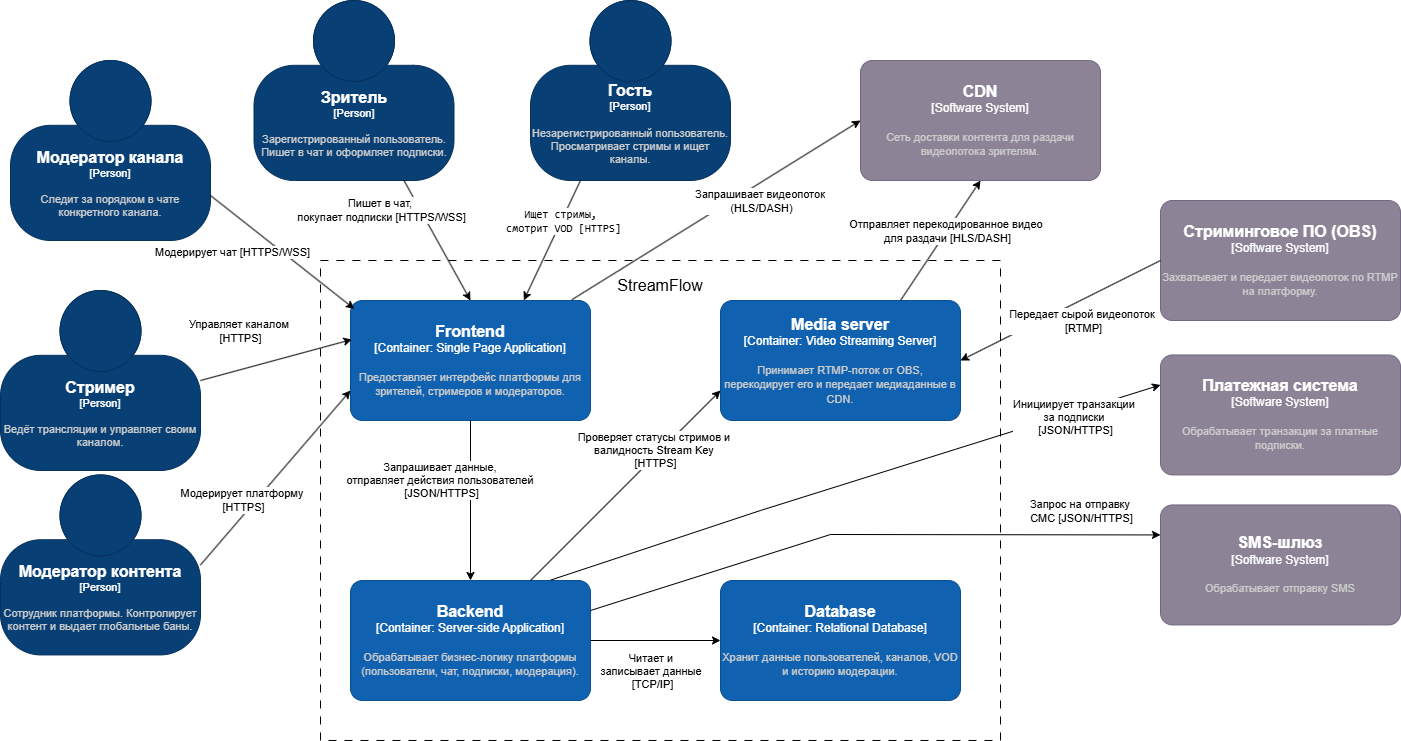

The diagram above was exported from draw.io. Its source (the exported page's mxGraphModel, read from the mxfile embedded in the PNG):
<mxGraphModel dx="1827" dy="1994" grid="1" gridSize="10" guides="1" tooltips="1" connect="1" arrows="1" fold="1" page="1" pageScale="1" pageWidth="827" pageHeight="1169" math="0" shadow="0">
  <root>
    <mxCell id="0" />
    <mxCell id="1" parent="0" />
    <mxCell id="NScCea2mdAzBTPMXN8Ee-49" parent="1" style="rounded=0;whiteSpace=wrap;html=1;dashed=1;dashPattern=8 8;" value="" vertex="1">
      <mxGeometry height="480" width="680" x="480" y="120" as="geometry" />
    </mxCell>
    <object placeholders="1" c4Name="CDN" c4Type="Software System" c4Description="Сеть доставки контента для раздачи видеопотока зрителям." label="&lt;font style=&quot;font-size: 16px&quot;&gt;&lt;b&gt;%c4Name%&lt;/b&gt;&lt;/font&gt;&lt;div&gt;[%c4Type%]&lt;/div&gt;&lt;br&gt;&lt;div&gt;&lt;font style=&quot;font-size: 11px&quot;&gt;&lt;font color=&quot;#cccccc&quot;&gt;%c4Description%&lt;/font&gt;&lt;/div&gt;" id="NScCea2mdAzBTPMXN8Ee-19">
      <mxCell parent="1" style="rounded=1;whiteSpace=wrap;html=1;labelBackgroundColor=none;fillColor=#8C8496;fontColor=#ffffff;align=center;arcSize=10;strokeColor=#736782;metaEdit=1;resizable=0;points=[[0.25,0,0],[0.5,0,0],[0.75,0,0],[1,0.25,0],[1,0.5,0],[1,0.75,0],[0.75,1,0],[0.5,1,0],[0.25,1,0],[0,0.75,0],[0,0.5,0],[0,0.25,0]];" vertex="1">
        <mxGeometry height="120" width="240" x="1020" y="-80" as="geometry" />
      </mxCell>
    </object>
    <object placeholders="1" c4Name="Гость" c4Type="Person" c4Description="Незарегистрированный пользователь. Просматривает стримы и ищет каналы." label="&lt;font style=&quot;font-size: 16px&quot;&gt;&lt;b&gt;%c4Name%&lt;/b&gt;&lt;/font&gt;&lt;div&gt;[%c4Type%]&lt;/div&gt;&lt;br&gt;&lt;div&gt;&lt;font style=&quot;font-size: 11px&quot;&gt;&lt;font color=&quot;#cccccc&quot;&gt;%c4Description%&lt;/font&gt;&lt;/div&gt;" id="NScCea2mdAzBTPMXN8Ee-20">
      <mxCell parent="1" style="html=1;fontSize=11;dashed=0;whiteSpace=wrap;fillColor=#083F75;strokeColor=#06315C;fontColor=#ffffff;shape=mxgraph.c4.person2;align=center;metaEdit=1;points=[[0.5,0,0],[1,0.5,0],[1,0.75,0],[0.75,1,0],[0.5,1,0],[0.25,1,0],[0,0.75,0],[0,0.5,0]];resizable=0;" vertex="1">
        <mxGeometry height="180" width="200" x="690" y="-140" as="geometry" />
      </mxCell>
    </object>
    <object placeholders="1" c4Name="Стриминговое ПО (OBS)" c4Type="Software System" c4Description="Захватывает и передает видеопоток по RTMP на платформу." label="&lt;font style=&quot;font-size: 16px&quot;&gt;&lt;b&gt;%c4Name%&lt;/b&gt;&lt;/font&gt;&lt;div&gt;[%c4Type%]&lt;/div&gt;&lt;br&gt;&lt;div&gt;&lt;font style=&quot;font-size: 11px&quot;&gt;&lt;font color=&quot;#cccccc&quot;&gt;%c4Description%&lt;/font&gt;&lt;/div&gt;" id="NScCea2mdAzBTPMXN8Ee-23">
      <mxCell parent="1" style="rounded=1;whiteSpace=wrap;html=1;labelBackgroundColor=none;fillColor=#8C8496;fontColor=#ffffff;align=center;arcSize=10;strokeColor=#736782;metaEdit=1;resizable=0;points=[[0.25,0,0],[0.5,0,0],[0.75,0,0],[1,0.25,0],[1,0.5,0],[1,0.75,0],[0.75,1,0],[0.5,1,0],[0.25,1,0],[0,0.75,0],[0,0.5,0],[0,0.25,0]];" vertex="1">
        <mxGeometry height="120" width="240" x="1320" y="60" as="geometry" />
      </mxCell>
    </object>
    <object placeholders="1" c4Name="Платежная система" c4Type="Software System" c4Description="Обрабатывает транзакции за платные подписки." label="&lt;font style=&quot;font-size: 16px&quot;&gt;&lt;b&gt;%c4Name%&lt;/b&gt;&lt;/font&gt;&lt;div&gt;[%c4Type%]&lt;/div&gt;&lt;br&gt;&lt;div&gt;&lt;font style=&quot;font-size: 11px&quot;&gt;&lt;font color=&quot;#cccccc&quot;&gt;%c4Description%&lt;/font&gt;&lt;/div&gt;" id="NScCea2mdAzBTPMXN8Ee-24">
      <mxCell parent="1" style="rounded=1;whiteSpace=wrap;html=1;labelBackgroundColor=none;fillColor=#8C8496;fontColor=#ffffff;align=center;arcSize=10;strokeColor=#736782;metaEdit=1;resizable=0;points=[[0.25,0,0],[0.5,0,0],[0.75,0,0],[1,0.25,0],[1,0.5,0],[1,0.75,0],[0.75,1,0],[0.5,1,0],[0.25,1,0],[0,0.75,0],[0,0.5,0],[0,0.25,0]];" vertex="1">
        <mxGeometry height="120" width="240" x="1320" y="214.44" as="geometry" />
      </mxCell>
    </object>
    <object placeholders="1" c4Name="Зритель" c4Type="Person" c4Description="Зарегистрированный пользователь. Пишет в чат и оформляет подписки." label="&lt;font style=&quot;font-size: 16px&quot;&gt;&lt;b&gt;%c4Name%&lt;/b&gt;&lt;/font&gt;&lt;div&gt;[%c4Type%]&lt;/div&gt;&lt;br&gt;&lt;div&gt;&lt;font style=&quot;font-size: 11px&quot;&gt;&lt;font color=&quot;#cccccc&quot;&gt;%c4Description%&lt;/font&gt;&lt;/div&gt;" id="NScCea2mdAzBTPMXN8Ee-25">
      <mxCell parent="1" style="html=1;fontSize=11;dashed=0;whiteSpace=wrap;fillColor=#083F75;strokeColor=#06315C;fontColor=#ffffff;shape=mxgraph.c4.person2;align=center;metaEdit=1;points=[[0.5,0,0],[1,0.5,0],[1,0.75,0],[0.75,1,0],[0.5,1,0],[0.25,1,0],[0,0.75,0],[0,0.5,0]];resizable=0;" vertex="1">
        <mxGeometry height="180" width="200" x="413.5" y="-140" as="geometry" />
      </mxCell>
    </object>
    <object placeholders="1" c4Name="Модератор канала" c4Type="Person" c4Description="Следит за порядком в чате конкретного канала." label="&lt;font style=&quot;font-size: 16px&quot;&gt;&lt;b&gt;%c4Name%&lt;/b&gt;&lt;/font&gt;&lt;div&gt;[%c4Type%]&lt;/div&gt;&lt;br&gt;&lt;div&gt;&lt;font style=&quot;font-size: 11px&quot;&gt;&lt;font color=&quot;#cccccc&quot;&gt;%c4Description%&lt;/font&gt;&lt;/div&gt;" id="NScCea2mdAzBTPMXN8Ee-26">
      <mxCell parent="1" style="html=1;fontSize=11;dashed=0;whiteSpace=wrap;fillColor=#083F75;strokeColor=#06315C;fontColor=#ffffff;shape=mxgraph.c4.person2;align=center;metaEdit=1;points=[[0.5,0,0],[1,0.5,0],[1,0.75,0],[0.75,1,0],[0.5,1,0],[0.25,1,0],[0,0.75,0],[0,0.5,0]];resizable=0;" vertex="1">
        <mxGeometry height="180" width="200" x="170" y="-80" as="geometry" />
      </mxCell>
    </object>
    <object placeholders="1" c4Name="Стример" c4Type="Person" c4Description="Ведёт трансляции и управляет своим каналом." label="&lt;font style=&quot;font-size: 16px&quot;&gt;&lt;b&gt;%c4Name%&lt;/b&gt;&lt;/font&gt;&lt;div&gt;[%c4Type%]&lt;/div&gt;&lt;br&gt;&lt;div&gt;&lt;font style=&quot;font-size: 11px&quot;&gt;&lt;font color=&quot;#cccccc&quot;&gt;%c4Description%&lt;/font&gt;&lt;/div&gt;" id="NScCea2mdAzBTPMXN8Ee-27">
      <mxCell parent="1" style="html=1;fontSize=11;dashed=0;whiteSpace=wrap;fillColor=#083F75;strokeColor=#06315C;fontColor=#ffffff;shape=mxgraph.c4.person2;align=center;metaEdit=1;points=[[0.5,0,0],[1,0.5,0],[1,0.75,0],[0.75,1,0],[0.5,1,0],[0.25,1,0],[0,0.75,0],[0,0.5,0]];resizable=0;" vertex="1">
        <mxGeometry height="180" width="200" x="160" y="150" as="geometry" />
      </mxCell>
    </object>
    <object placeholders="1" c4Name="Модератор контента" c4Type="Person" c4Description="Сотрудник платформы. Контролирует контент и выдает глобальные баны." label="&lt;font style=&quot;font-size: 16px&quot;&gt;&lt;b&gt;%c4Name%&lt;/b&gt;&lt;/font&gt;&lt;div&gt;[%c4Type%]&lt;/div&gt;&lt;br&gt;&lt;div&gt;&lt;font style=&quot;font-size: 11px&quot;&gt;&lt;font color=&quot;#cccccc&quot;&gt;%c4Description%&lt;/font&gt;&lt;/div&gt;" id="NScCea2mdAzBTPMXN8Ee-28">
      <mxCell parent="1" style="html=1;fontSize=11;dashed=0;whiteSpace=wrap;fillColor=#083F75;strokeColor=#06315C;fontColor=#ffffff;shape=mxgraph.c4.person2;align=center;metaEdit=1;points=[[0.5,0,0],[1,0.5,0],[1,0.75,0],[0.75,1,0],[0.5,1,0],[0.25,1,0],[0,0.75,0],[0,0.5,0]];resizable=0;" vertex="1">
        <mxGeometry height="180" width="200" x="160" y="334.44" as="geometry" />
      </mxCell>
    </object>
    <object placeholders="1" c4Name="Frontend" c4Type="Container: Single Page Application" c4Description="Предоставляет интерфейс платформы для зрителей, стримеров и модераторов." label="&lt;font style=&quot;font-size: 16px&quot;&gt;&lt;b&gt;%c4Name%&lt;/b&gt;&lt;/font&gt;&lt;div&gt;[%c4Type%]&lt;/div&gt;&lt;br&gt;&lt;div&gt;&lt;font style=&quot;font-size: 11px&quot;&gt;&lt;font color=&quot;#cccccc&quot;&gt;%c4Description%&lt;/font&gt;&lt;/div&gt;" id="NScCea2mdAzBTPMXN8Ee-50">
      <mxCell parent="1" style="rounded=1;whiteSpace=wrap;html=1;labelBackgroundColor=none;fillColor=#1061B0;fontColor=#ffffff;align=center;arcSize=10;strokeColor=#0D5091;metaEdit=1;resizable=0;points=[[0.25,0,0],[0.5,0,0],[0.75,0,0],[1,0.25,0],[1,0.5,0],[1,0.75,0],[0.75,1,0],[0.5,1,0],[0.25,1,0],[0,0.75,0],[0,0.5,0],[0,0.25,0]];" vertex="1">
        <mxGeometry height="120" width="240" x="510" y="160" as="geometry" />
      </mxCell>
    </object>
    <object placeholders="1" c4Name="Media server" c4Type="Container: Video Streaming Server" c4Description="Принимает RTMP-поток от OBS, перекодирует его и передает медиаданные в CDN." label="&lt;font style=&quot;font-size: 16px&quot;&gt;&lt;b&gt;%c4Name%&lt;/b&gt;&lt;/font&gt;&lt;div&gt;[%c4Type%]&lt;/div&gt;&lt;br&gt;&lt;div&gt;&lt;font style=&quot;font-size: 11px&quot;&gt;&lt;font color=&quot;#cccccc&quot;&gt;%c4Description%&lt;/font&gt;&lt;/div&gt;" id="NScCea2mdAzBTPMXN8Ee-51">
      <mxCell parent="1" style="rounded=1;whiteSpace=wrap;html=1;labelBackgroundColor=none;fillColor=#1061B0;fontColor=#ffffff;align=center;arcSize=10;strokeColor=#0D5091;metaEdit=1;resizable=0;points=[[0.25,0,0],[0.5,0,0],[0.75,0,0],[1,0.25,0],[1,0.5,0],[1,0.75,0],[0.75,1,0],[0.5,1,0],[0.25,1,0],[0,0.75,0],[0,0.5,0],[0,0.25,0]];" vertex="1">
        <mxGeometry height="120" width="240" x="880" y="160" as="geometry" />
      </mxCell>
    </object>
    <object placeholders="1" c4Name="Backend" c4Type="Container: Server-side Application" c4Description="Обрабатывает бизнес-логику платформы (пользователи, чат, подписки, модерация)." label="&lt;font style=&quot;font-size: 16px&quot;&gt;&lt;b&gt;%c4Name%&lt;/b&gt;&lt;/font&gt;&lt;div&gt;[%c4Type%]&lt;/div&gt;&lt;br&gt;&lt;div&gt;&lt;font style=&quot;font-size: 11px&quot;&gt;&lt;font color=&quot;#cccccc&quot;&gt;%c4Description%&lt;/font&gt;&lt;/div&gt;" id="NScCea2mdAzBTPMXN8Ee-52">
      <mxCell parent="1" style="rounded=1;whiteSpace=wrap;html=1;labelBackgroundColor=none;fillColor=#1061B0;fontColor=#ffffff;align=center;arcSize=10;strokeColor=#0D5091;metaEdit=1;resizable=0;points=[[0.25,0,0],[0.5,0,0],[0.75,0,0],[1,0.25,0],[1,0.5,0],[1,0.75,0],[0.75,1,0],[0.5,1,0],[0.25,1,0],[0,0.75,0],[0,0.5,0],[0,0.25,0]];" vertex="1">
        <mxGeometry height="120" width="240" x="510" y="440" as="geometry" />
      </mxCell>
    </object>
    <object placeholders="1" c4Name="Database" c4Type="Container: Relational Database" c4Description="Хранит данные пользователей, каналов, VOD и историю модерации." label="&lt;font style=&quot;font-size: 16px&quot;&gt;&lt;b&gt;%c4Name%&lt;/b&gt;&lt;/font&gt;&lt;div&gt;[%c4Type%]&lt;/div&gt;&lt;br&gt;&lt;div&gt;&lt;font style=&quot;font-size: 11px&quot;&gt;&lt;font color=&quot;#cccccc&quot;&gt;%c4Description%&lt;/font&gt;&lt;/div&gt;" id="NScCea2mdAzBTPMXN8Ee-53">
      <mxCell parent="1" style="rounded=1;whiteSpace=wrap;html=1;labelBackgroundColor=none;fillColor=#1061B0;fontColor=#ffffff;align=center;arcSize=10;strokeColor=#0D5091;metaEdit=1;resizable=0;points=[[0.25,0,0],[0.5,0,0],[0.75,0,0],[1,0.25,0],[1,0.5,0],[1,0.75,0],[0.75,1,0],[0.5,1,0],[0.25,1,0],[0,0.75,0],[0,0.5,0],[0,0.25,0]];" vertex="1">
        <mxGeometry height="120" width="240" x="880" y="440" as="geometry" />
      </mxCell>
    </object>
    <mxCell id="NScCea2mdAzBTPMXN8Ee-61" edge="1" parent="1" source="NScCea2mdAzBTPMXN8Ee-50" style="edgeStyle=orthogonalEdgeStyle;rounded=0;orthogonalLoop=1;jettySize=auto;html=1;exitX=0.5;exitY=1;exitDx=0;exitDy=0;exitPerimeter=0;entryX=0.5;entryY=0;entryDx=0;entryDy=0;entryPerimeter=0;" target="NScCea2mdAzBTPMXN8Ee-52">
      <mxGeometry relative="1" as="geometry" />
    </mxCell>
    <mxCell id="NScCea2mdAzBTPMXN8Ee-88" connectable="0" parent="NScCea2mdAzBTPMXN8Ee-61" style="edgeLabel;html=1;align=center;verticalAlign=middle;resizable=0;points=[];" value="Запрашивает данные,&amp;nbsp;&lt;div&gt;отправляет действия пользователей&amp;nbsp;&lt;/div&gt;&lt;div&gt;[JSON/HTTPS]&lt;/div&gt;" vertex="1">
      <mxGeometry relative="1" x="-0.3086" as="geometry">
        <mxPoint x="-30" y="5" as="offset" />
      </mxGeometry>
    </mxCell>
    <mxCell id="NScCea2mdAzBTPMXN8Ee-62" edge="1" parent="1" source="NScCea2mdAzBTPMXN8Ee-52" style="edgeStyle=orthogonalEdgeStyle;rounded=0;orthogonalLoop=1;jettySize=auto;html=1;exitX=1;exitY=0.5;exitDx=0;exitDy=0;exitPerimeter=0;entryX=0;entryY=0.5;entryDx=0;entryDy=0;entryPerimeter=0;" target="NScCea2mdAzBTPMXN8Ee-53">
      <mxGeometry relative="1" as="geometry" />
    </mxCell>
    <mxCell id="NScCea2mdAzBTPMXN8Ee-89" connectable="0" parent="NScCea2mdAzBTPMXN8Ee-62" style="edgeLabel;html=1;align=center;verticalAlign=middle;resizable=0;points=[];" value="Читает и&amp;nbsp;&lt;div&gt;записывает данные&amp;nbsp;&lt;div&gt;[TCP/IP]&lt;/div&gt;&lt;/div&gt;" vertex="1">
      <mxGeometry relative="1" x="-0.0182" as="geometry">
        <mxPoint x="-3" y="30" as="offset" />
      </mxGeometry>
    </mxCell>
    <mxCell id="NScCea2mdAzBTPMXN8Ee-65" edge="1" parent="1" source="NScCea2mdAzBTPMXN8Ee-52" style="rounded=0;orthogonalLoop=1;jettySize=auto;html=1;exitX=0.75;exitY=0;exitDx=0;exitDy=0;exitPerimeter=0;entryX=0;entryY=0.75;entryDx=0;entryDy=0;entryPerimeter=0;" target="NScCea2mdAzBTPMXN8Ee-51">
      <mxGeometry relative="1" as="geometry" />
    </mxCell>
    <mxCell id="NScCea2mdAzBTPMXN8Ee-106" connectable="0" parent="NScCea2mdAzBTPMXN8Ee-65" style="edgeLabel;html=1;align=center;verticalAlign=middle;resizable=0;points=[];" value="Проверяет статусы стримов и&amp;nbsp;&lt;div&gt;валидность Stream Key&amp;nbsp;&lt;/div&gt;&lt;div&gt;[HTTPS]&lt;/div&gt;" vertex="1">
      <mxGeometry relative="1" x="0.3396" y="5" as="geometry">
        <mxPoint as="offset" />
      </mxGeometry>
    </mxCell>
    <mxCell id="NScCea2mdAzBTPMXN8Ee-66" edge="1" parent="1" source="NScCea2mdAzBTPMXN8Ee-51" style="rounded=0;orthogonalLoop=1;jettySize=auto;html=1;exitX=0.75;exitY=0;exitDx=0;exitDy=0;exitPerimeter=0;entryX=0.5;entryY=1;entryDx=0;entryDy=0;entryPerimeter=0;" target="NScCea2mdAzBTPMXN8Ee-19">
      <mxGeometry relative="1" as="geometry" />
    </mxCell>
    <mxCell id="NScCea2mdAzBTPMXN8Ee-93" connectable="0" parent="NScCea2mdAzBTPMXN8Ee-66" style="edgeLabel;html=1;align=center;verticalAlign=middle;resizable=0;points=[];" value="Отправляет перекодированное видео&amp;nbsp;&lt;div&gt;для раздачи [HLS/DASH]&lt;/div&gt;" vertex="1">
      <mxGeometry relative="1" x="0.3215" y="-4" as="geometry">
        <mxPoint x="-10" y="7" as="offset" />
      </mxGeometry>
    </mxCell>
    <mxCell id="NScCea2mdAzBTPMXN8Ee-84" parent="1" style="text;html=1;whiteSpace=wrap;strokeColor=none;fillColor=none;align=center;verticalAlign=middle;rounded=0;" value="&lt;font style=&quot;font-size: 16px;&quot;&gt;StreamFlow&lt;/font&gt;" vertex="1">
      <mxGeometry height="30" width="60" x="790" y="130" as="geometry" />
    </mxCell>
    <mxCell id="NScCea2mdAzBTPMXN8Ee-91" edge="1" parent="1" source="NScCea2mdAzBTPMXN8Ee-23" style="rounded=0;orthogonalLoop=1;jettySize=auto;html=1;exitX=0;exitY=0.5;exitDx=0;exitDy=0;exitPerimeter=0;entryX=1;entryY=0.5;entryDx=0;entryDy=0;entryPerimeter=0;" target="NScCea2mdAzBTPMXN8Ee-51">
      <mxGeometry relative="1" as="geometry" />
    </mxCell>
    <mxCell id="NScCea2mdAzBTPMXN8Ee-92" connectable="0" parent="NScCea2mdAzBTPMXN8Ee-91" style="edgeLabel;html=1;align=center;verticalAlign=middle;resizable=0;points=[];" value="Передает сырой видеопоток&amp;nbsp;&lt;div&gt;[RTMP]&lt;/div&gt;" vertex="1">
      <mxGeometry relative="1" x="0.2392" y="1" as="geometry">
        <mxPoint x="45" y="-3" as="offset" />
      </mxGeometry>
    </mxCell>
    <mxCell id="NScCea2mdAzBTPMXN8Ee-94" edge="1" parent="1" source="NScCea2mdAzBTPMXN8Ee-50" style="endArrow=classic;html=1;rounded=0;exitX=0.922;exitY=-0.006;exitDx=0;exitDy=0;exitPerimeter=0;entryX=0;entryY=0.5;entryDx=0;entryDy=0;entryPerimeter=0;" target="NScCea2mdAzBTPMXN8Ee-19" value="">
      <mxGeometry height="50" relative="1" width="50" as="geometry">
        <mxPoint x="960" y="50" as="sourcePoint" />
        <mxPoint x="1010" as="targetPoint" />
      </mxGeometry>
    </mxCell>
    <mxCell id="NScCea2mdAzBTPMXN8Ee-95" connectable="0" parent="NScCea2mdAzBTPMXN8Ee-94" style="edgeLabel;html=1;align=center;verticalAlign=middle;resizable=0;points=[];" value="Запрашивает видеопоток&amp;nbsp;&lt;div&gt;(HLS/DASH)&lt;/div&gt;" vertex="1">
      <mxGeometry relative="1" x="0.1421" y="-39" as="geometry">
        <mxPoint x="3" y="-30" as="offset" />
      </mxGeometry>
    </mxCell>
    <mxCell id="NScCea2mdAzBTPMXN8Ee-96" edge="1" parent="1" source="NScCea2mdAzBTPMXN8Ee-20" style="rounded=0;orthogonalLoop=1;jettySize=auto;html=1;exitX=0.25;exitY=1;exitDx=0;exitDy=0;exitPerimeter=0;entryX=0.722;entryY=-0.001;entryDx=0;entryDy=0;entryPerimeter=0;" target="NScCea2mdAzBTPMXN8Ee-50">
      <mxGeometry relative="1" as="geometry" />
    </mxCell>
    <mxCell id="NScCea2mdAzBTPMXN8Ee-97" connectable="0" parent="NScCea2mdAzBTPMXN8Ee-96" style="edgeLabel;html=1;align=center;verticalAlign=middle;resizable=0;points=[];" value="&lt;code data-path-to-node=&quot;4,0,0&quot; data-index-in-node=&quot;18&quot;&gt;Ищет стримы,&amp;nbsp;&lt;/code&gt;&lt;div&gt;&lt;code data-path-to-node=&quot;4,0,0&quot; data-index-in-node=&quot;18&quot;&gt;смотрит VOD [HTTPS]&lt;/code&gt;&lt;/div&gt;" vertex="1">
      <mxGeometry relative="1" x="-0.343" y="1" as="geometry">
        <mxPoint as="offset" />
      </mxGeometry>
    </mxCell>
    <mxCell id="NScCea2mdAzBTPMXN8Ee-98" edge="1" parent="1" source="NScCea2mdAzBTPMXN8Ee-25" style="rounded=0;orthogonalLoop=1;jettySize=auto;html=1;exitX=0.75;exitY=1;exitDx=0;exitDy=0;exitPerimeter=0;entryX=0.5;entryY=0;entryDx=0;entryDy=0;entryPerimeter=0;" target="NScCea2mdAzBTPMXN8Ee-50">
      <mxGeometry relative="1" as="geometry" />
    </mxCell>
    <mxCell id="NScCea2mdAzBTPMXN8Ee-99" connectable="0" parent="NScCea2mdAzBTPMXN8Ee-98" style="edgeLabel;html=1;align=center;verticalAlign=middle;resizable=0;points=[];" value="Пишет в чат,&amp;nbsp;&lt;div&gt;покупает подписки [HTTPS/WSS]&lt;/div&gt;" vertex="1">
      <mxGeometry relative="1" x="-0.3299" y="-1" as="geometry">
        <mxPoint x="-45" y="-11" as="offset" />
      </mxGeometry>
    </mxCell>
    <mxCell id="NScCea2mdAzBTPMXN8Ee-100" edge="1" parent="1" source="NScCea2mdAzBTPMXN8Ee-26" style="rounded=0;orthogonalLoop=1;jettySize=auto;html=1;exitX=1;exitY=0.75;exitDx=0;exitDy=0;exitPerimeter=0;entryX=0.016;entryY=0.07;entryDx=0;entryDy=0;entryPerimeter=0;" target="NScCea2mdAzBTPMXN8Ee-50">
      <mxGeometry relative="1" as="geometry" />
    </mxCell>
    <mxCell id="NScCea2mdAzBTPMXN8Ee-101" connectable="0" parent="NScCea2mdAzBTPMXN8Ee-100" style="edgeLabel;html=1;align=center;verticalAlign=middle;resizable=0;points=[];" value="Модерирует чат [HTTPS/WSS]" vertex="1">
      <mxGeometry relative="1" x="-0.4715" y="1" as="geometry">
        <mxPoint x="-18" y="26" as="offset" />
      </mxGeometry>
    </mxCell>
    <mxCell id="NScCea2mdAzBTPMXN8Ee-102" edge="1" parent="1" source="NScCea2mdAzBTPMXN8Ee-27" style="rounded=0;orthogonalLoop=1;jettySize=auto;html=1;exitX=1;exitY=0.5;exitDx=0;exitDy=0;exitPerimeter=0;entryX=0.006;entryY=0.325;entryDx=0;entryDy=0;entryPerimeter=0;" target="NScCea2mdAzBTPMXN8Ee-50">
      <mxGeometry relative="1" as="geometry" />
    </mxCell>
    <mxCell id="NScCea2mdAzBTPMXN8Ee-103" connectable="0" parent="NScCea2mdAzBTPMXN8Ee-102" style="edgeLabel;html=1;align=center;verticalAlign=middle;resizable=0;points=[];" value="Управляет каналом&amp;nbsp;&lt;div&gt;[HTTPS]&lt;/div&gt;" vertex="1">
      <mxGeometry relative="1" x="-0.1788" y="-1" as="geometry">
        <mxPoint x="-23" y="-34" as="offset" />
      </mxGeometry>
    </mxCell>
    <mxCell id="NScCea2mdAzBTPMXN8Ee-104" edge="1" parent="1" source="NScCea2mdAzBTPMXN8Ee-28" style="rounded=0;orthogonalLoop=1;jettySize=auto;html=1;exitX=1;exitY=0.5;exitDx=0;exitDy=0;exitPerimeter=0;entryX=0;entryY=0.75;entryDx=0;entryDy=0;entryPerimeter=0;" target="NScCea2mdAzBTPMXN8Ee-50">
      <mxGeometry relative="1" as="geometry" />
    </mxCell>
    <mxCell id="NScCea2mdAzBTPMXN8Ee-105" connectable="0" parent="NScCea2mdAzBTPMXN8Ee-104" style="edgeLabel;html=1;align=center;verticalAlign=middle;resizable=0;points=[];" value="Модерирует платформу&amp;nbsp;&lt;div&gt;[&lt;span style=&quot;color: light-dark(rgb(0, 0, 0), rgb(255, 255, 255));&quot;&gt;HTTPS]&lt;/span&gt;&lt;/div&gt;" vertex="1">
      <mxGeometry relative="1" x="-0.4747" y="-4" as="geometry">
        <mxPoint y="-22" as="offset" />
      </mxGeometry>
    </mxCell>
    <mxCell id="NScCea2mdAzBTPMXN8Ee-109" edge="1" parent="1" source="NScCea2mdAzBTPMXN8Ee-52" style="endArrow=classic;html=1;rounded=0;exitX=0.835;exitY=-0.004;exitDx=0;exitDy=0;exitPerimeter=0;entryX=0;entryY=0.25;entryDx=0;entryDy=0;entryPerimeter=0;" target="NScCea2mdAzBTPMXN8Ee-24" value="">
      <mxGeometry height="50" relative="1" width="50" as="geometry">
        <Array as="points">
          <mxPoint x="920" y="370" />
        </Array>
        <mxPoint x="1060" y="430" as="sourcePoint" />
        <mxPoint x="1110" y="380" as="targetPoint" />
      </mxGeometry>
    </mxCell>
    <mxCell id="NScCea2mdAzBTPMXN8Ee-110" connectable="0" parent="NScCea2mdAzBTPMXN8Ee-109" style="edgeLabel;html=1;align=center;verticalAlign=middle;resizable=0;points=[];" value="Инициирует транзакции&amp;nbsp;&lt;div&gt;за подписки&amp;nbsp;&lt;div&gt;[JSON/HTTPS]&lt;/div&gt;&lt;/div&gt;" vertex="1">
      <mxGeometry relative="1" x="0.5235" y="1" as="geometry">
        <mxPoint x="60" y="-13" as="offset" />
      </mxGeometry>
    </mxCell>
    <object placeholders="1" c4Name="SMS-шлюз" c4Type="Software System" c4Description="Обрабатывает отправку SMS" label="&lt;font style=&quot;font-size: 16px&quot;&gt;&lt;b&gt;%c4Name%&lt;/b&gt;&lt;/font&gt;&lt;div&gt;[%c4Type%]&lt;/div&gt;&lt;br&gt;&lt;div&gt;&lt;font style=&quot;font-size: 11px&quot;&gt;&lt;font color=&quot;#cccccc&quot;&gt;%c4Description%&lt;/font&gt;&lt;/div&gt;" id="EkNG6Vij8gMIBXVubd-L-1">
      <mxCell parent="1" style="rounded=1;whiteSpace=wrap;html=1;labelBackgroundColor=none;fillColor=#8C8496;fontColor=#ffffff;align=center;arcSize=10;strokeColor=#736782;metaEdit=1;resizable=0;points=[[0.25,0,0],[0.5,0,0],[0.75,0,0],[1,0.25,0],[1,0.5,0],[1,0.75,0],[0.75,1,0],[0.5,1,0],[0.25,1,0],[0,0.75,0],[0,0.5,0],[0,0.25,0]];" vertex="1">
        <mxGeometry height="120" width="240" x="1320" y="364.44" as="geometry" />
      </mxCell>
    </object>
    <mxCell id="EkNG6Vij8gMIBXVubd-L-2" edge="1" parent="1" source="NScCea2mdAzBTPMXN8Ee-52" style="rounded=0;orthogonalLoop=1;jettySize=auto;html=1;exitX=1;exitY=0.25;exitDx=0;exitDy=0;exitPerimeter=0;entryX=0;entryY=0.25;entryDx=0;entryDy=0;entryPerimeter=0;" target="EkNG6Vij8gMIBXVubd-L-1">
      <mxGeometry relative="1" as="geometry">
        <Array as="points">
          <mxPoint x="990" y="394" />
        </Array>
      </mxGeometry>
    </mxCell>
    <mxCell id="EkNG6Vij8gMIBXVubd-L-3" connectable="0" parent="EkNG6Vij8gMIBXVubd-L-2" style="edgeLabel;html=1;align=center;verticalAlign=middle;resizable=0;points=[];" value="Запрос на отправку&amp;nbsp;&lt;div&gt;СМС [JSON/HTTPS]&lt;/div&gt;" vertex="1">
      <mxGeometry relative="1" x="0.7954" y="-3" as="geometry">
        <mxPoint x="-20" y="-27" as="offset" />
      </mxGeometry>
    </mxCell>
  </root>
</mxGraphModel>